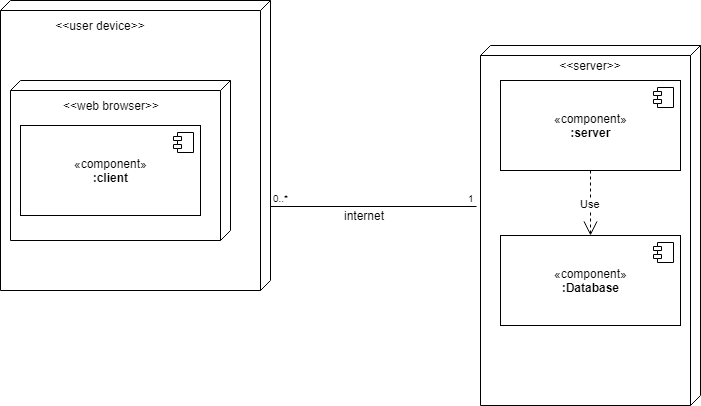

The diagram above was exported from draw.io. Its source (the exported page's mxGraphModel, read from the mxfile embedded in the PNG):
<mxGraphModel dx="1154" dy="723" grid="1" gridSize="10" guides="1" tooltips="1" connect="1" arrows="1" fold="1" page="1" pageScale="1" pageWidth="827" pageHeight="1169" math="0" shadow="0">
  <root>
    <mxCell id="0" />
    <mxCell id="1" parent="0" />
    <mxCell id="Ir7KttfsKc4fzMPGIJis-1" value="" style="verticalAlign=top;align=left;spacingTop=8;spacingLeft=2;spacingRight=12;shape=cube;size=10;direction=south;fontStyle=4;html=1;" parent="1" vertex="1">
      <mxGeometry x="100" y="200" width="270" height="290" as="geometry" />
    </mxCell>
    <mxCell id="YWkrTiWGFOCUpSz_knK3-1" value="" style="verticalAlign=top;align=left;spacingTop=8;spacingLeft=2;spacingRight=12;shape=cube;size=10;direction=south;fontStyle=4;html=1;" vertex="1" parent="1">
      <mxGeometry x="580" y="245" width="220" height="360" as="geometry" />
    </mxCell>
    <mxCell id="YWkrTiWGFOCUpSz_knK3-3" value="&amp;lt;&amp;lt;server&amp;gt;&amp;gt;" style="text;html=1;strokeColor=none;fillColor=none;align=center;verticalAlign=middle;whiteSpace=wrap;rounded=0;" vertex="1" parent="1">
      <mxGeometry x="670" y="255" width="40" height="20" as="geometry" />
    </mxCell>
    <mxCell id="YWkrTiWGFOCUpSz_knK3-4" value="«component»&lt;br&gt;&lt;b&gt;:server&lt;/b&gt;" style="html=1;" vertex="1" parent="1">
      <mxGeometry x="600" y="280" width="180" height="90" as="geometry" />
    </mxCell>
    <mxCell id="YWkrTiWGFOCUpSz_knK3-5" value="" style="shape=component;jettyWidth=8;jettyHeight=4;" vertex="1" parent="YWkrTiWGFOCUpSz_knK3-4">
      <mxGeometry x="1" width="20" height="20" relative="1" as="geometry">
        <mxPoint x="-27" y="7" as="offset" />
      </mxGeometry>
    </mxCell>
    <mxCell id="YWkrTiWGFOCUpSz_knK3-6" value="«component»&lt;br&gt;&lt;b&gt;:Database&lt;/b&gt;" style="html=1;" vertex="1" parent="1">
      <mxGeometry x="600" y="435" width="180" height="90" as="geometry" />
    </mxCell>
    <mxCell id="YWkrTiWGFOCUpSz_knK3-7" value="" style="shape=component;jettyWidth=8;jettyHeight=4;" vertex="1" parent="YWkrTiWGFOCUpSz_knK3-6">
      <mxGeometry x="1" width="20" height="20" relative="1" as="geometry">
        <mxPoint x="-27" y="7" as="offset" />
      </mxGeometry>
    </mxCell>
    <mxCell id="YWkrTiWGFOCUpSz_knK3-8" value="Use" style="endArrow=open;endSize=12;dashed=1;html=1;entryX=0.5;entryY=0;entryDx=0;entryDy=0;exitX=0.5;exitY=1;exitDx=0;exitDy=0;" edge="1" parent="1" source="YWkrTiWGFOCUpSz_knK3-4" target="YWkrTiWGFOCUpSz_knK3-6">
      <mxGeometry width="160" relative="1" as="geometry">
        <mxPoint x="360" y="435" as="sourcePoint" />
        <mxPoint x="520" y="435" as="targetPoint" />
      </mxGeometry>
    </mxCell>
    <mxCell id="YWkrTiWGFOCUpSz_knK3-9" value="&amp;lt;&amp;lt;user device&amp;gt;&amp;gt;" style="text;html=1;strokeColor=none;fillColor=none;align=center;verticalAlign=middle;whiteSpace=wrap;rounded=0;" vertex="1" parent="1">
      <mxGeometry x="150" y="215" width="100" height="20" as="geometry" />
    </mxCell>
    <mxCell id="YWkrTiWGFOCUpSz_knK3-10" value="" style="verticalAlign=top;align=left;spacingTop=8;spacingLeft=2;spacingRight=12;shape=cube;size=10;direction=south;fontStyle=4;html=1;" vertex="1" parent="1">
      <mxGeometry x="110" y="280" width="220" height="160" as="geometry" />
    </mxCell>
    <mxCell id="YWkrTiWGFOCUpSz_knK3-11" value="&amp;lt;&amp;lt;web browser&amp;gt;&amp;gt;" style="text;html=1;strokeColor=none;fillColor=none;align=center;verticalAlign=middle;whiteSpace=wrap;rounded=0;" vertex="1" parent="1">
      <mxGeometry x="160" y="295" width="100" height="20" as="geometry" />
    </mxCell>
    <mxCell id="YWkrTiWGFOCUpSz_knK3-12" value="«component»&lt;br&gt;&lt;b&gt;:client&lt;/b&gt;" style="html=1;" vertex="1" parent="1">
      <mxGeometry x="120" y="325" width="180" height="90" as="geometry" />
    </mxCell>
    <mxCell id="YWkrTiWGFOCUpSz_knK3-13" value="" style="shape=component;jettyWidth=8;jettyHeight=4;" vertex="1" parent="YWkrTiWGFOCUpSz_knK3-12">
      <mxGeometry x="1" width="20" height="20" relative="1" as="geometry">
        <mxPoint x="-27" y="7" as="offset" />
      </mxGeometry>
    </mxCell>
    <mxCell id="YWkrTiWGFOCUpSz_knK3-17" value="" style="endArrow=none;html=1;edgeStyle=orthogonalEdgeStyle;exitX=0.71;exitY=0;exitDx=0;exitDy=0;exitPerimeter=0;" edge="1" parent="1" source="Ir7KttfsKc4fzMPGIJis-1">
      <mxGeometry relative="1" as="geometry">
        <mxPoint x="380" y="350" as="sourcePoint" />
        <mxPoint x="576" y="406" as="targetPoint" />
      </mxGeometry>
    </mxCell>
    <mxCell id="YWkrTiWGFOCUpSz_knK3-18" value="0..*" style="resizable=0;html=1;align=left;verticalAlign=bottom;labelBackgroundColor=#ffffff;fontSize=10;" connectable="0" vertex="1" parent="YWkrTiWGFOCUpSz_knK3-17">
      <mxGeometry x="-1" relative="1" as="geometry" />
    </mxCell>
    <mxCell id="YWkrTiWGFOCUpSz_knK3-19" value="1" style="resizable=0;html=1;align=right;verticalAlign=bottom;labelBackgroundColor=#ffffff;fontSize=10;" connectable="0" vertex="1" parent="YWkrTiWGFOCUpSz_knK3-17">
      <mxGeometry x="1" relative="1" as="geometry" />
    </mxCell>
    <mxCell id="YWkrTiWGFOCUpSz_knK3-20" value="internet" style="text;html=1;strokeColor=none;fillColor=none;align=center;verticalAlign=middle;whiteSpace=wrap;rounded=0;" vertex="1" parent="1">
      <mxGeometry x="413" y="405" width="100" height="20" as="geometry" />
    </mxCell>
  </root>
</mxGraphModel>